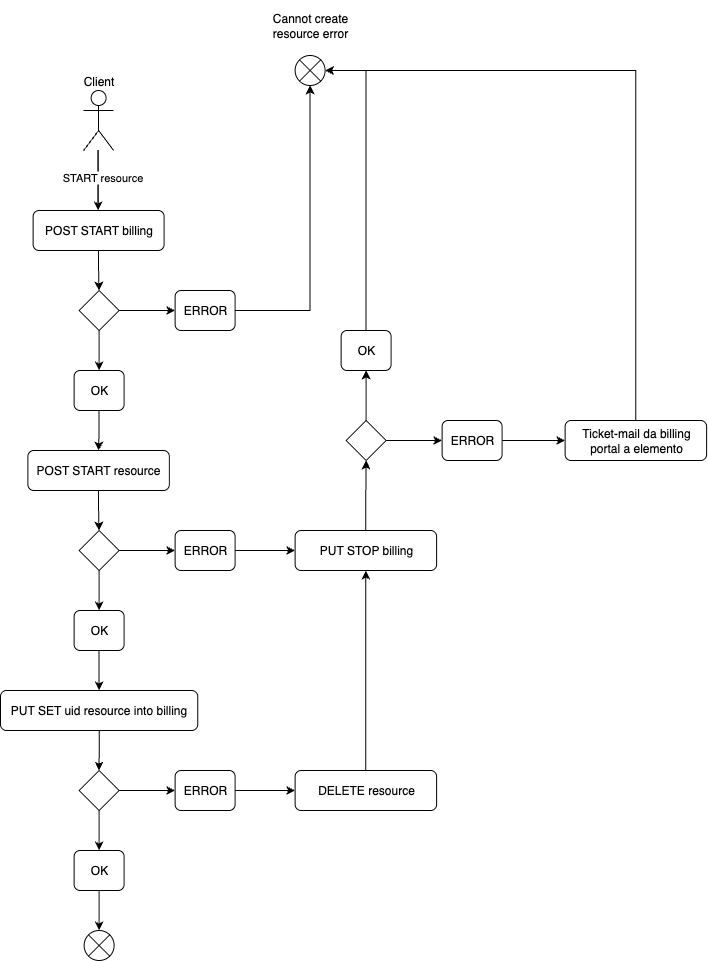

The diagram above was exported from draw.io. Its source (the exported page's mxGraphModel, read from the mxfile embedded in the PNG):
<mxGraphModel dx="1379" dy="823" grid="1" gridSize="10" guides="1" tooltips="1" connect="1" arrows="1" fold="1" page="1" pageScale="1" pageWidth="827" pageHeight="1169" math="0" shadow="0">
  <root>
    <mxCell id="0" />
    <mxCell id="1" parent="0" />
    <mxCell id="7" value="" style="edgeStyle=orthogonalEdgeStyle;rounded=0;orthogonalLoop=1;jettySize=auto;html=1;" parent="1" source="10" edge="1">
      <mxGeometry relative="1" as="geometry">
        <mxPoint x="167.6111111111111" y="380" as="targetPoint" />
      </mxGeometry>
    </mxCell>
    <mxCell id="8" value="" style="edgeStyle=orthogonalEdgeStyle;rounded=0;orthogonalLoop=1;jettySize=auto;html=1;" parent="1" source="10" edge="1">
      <mxGeometry relative="1" as="geometry">
        <mxPoint x="167.6111111111111" y="380" as="targetPoint" />
      </mxGeometry>
    </mxCell>
    <mxCell id="9" value="START resource" style="edgeLabel;html=1;align=center;verticalAlign=middle;resizable=0;points=[];" parent="8" vertex="1" connectable="0">
      <mxGeometry x="-0.1167" y="4" relative="1" as="geometry">
        <mxPoint as="offset" />
      </mxGeometry>
    </mxCell>
    <mxCell id="10" value="Client" style="shape=umlActor;verticalLabelPosition=top;verticalAlign=bottom;html=1;outlineConnect=0;labelPosition=center;align=center;" parent="1" vertex="1">
      <mxGeometry x="153.12" y="260" width="30" height="60" as="geometry" />
    </mxCell>
    <mxCell id="15" value="" style="verticalLabelPosition=middle;verticalAlign=middle;html=1;shape=mxgraph.flowchart.or;labelPosition=right;align=left;strokeColor=light-dark(#000000,#CC0000);" parent="1" vertex="1">
      <mxGeometry x="364.62" y="225" width="30" height="30" as="geometry" />
    </mxCell>
    <mxCell id="16" value="" style="edgeStyle=orthogonalEdgeStyle;rounded=0;orthogonalLoop=1;jettySize=auto;html=1;" parent="1" source="17" target="20" edge="1">
      <mxGeometry relative="1" as="geometry" />
    </mxCell>
    <mxCell id="17" value="POST START billing" style="rounded=1;whiteSpace=wrap;html=1;" parent="1" vertex="1">
      <mxGeometry x="102.62" y="380" width="131" height="40" as="geometry" />
    </mxCell>
    <mxCell id="18" value="" style="edgeStyle=orthogonalEdgeStyle;rounded=0;orthogonalLoop=1;jettySize=auto;html=1;" parent="1" source="20" target="22" edge="1">
      <mxGeometry relative="1" as="geometry" />
    </mxCell>
    <mxCell id="19" value="" style="edgeStyle=orthogonalEdgeStyle;rounded=0;orthogonalLoop=1;jettySize=auto;html=1;" parent="1" source="20" target="23" edge="1">
      <mxGeometry relative="1" as="geometry" />
    </mxCell>
    <mxCell id="20" value="" style="rhombus;whiteSpace=wrap;html=1;" parent="1" vertex="1">
      <mxGeometry x="148.62" y="460" width="40" height="40" as="geometry" />
    </mxCell>
    <mxCell id="21" value="" style="edgeStyle=orthogonalEdgeStyle;rounded=0;orthogonalLoop=1;jettySize=auto;html=1;" parent="1" source="22" target="27" edge="1">
      <mxGeometry relative="1" as="geometry" />
    </mxCell>
    <mxCell id="22" value="OK" style="rounded=1;whiteSpace=wrap;html=1;" parent="1" vertex="1">
      <mxGeometry x="143.62" y="540" width="50" height="40" as="geometry" />
    </mxCell>
    <mxCell id="23" value="ERROR" style="rounded=1;whiteSpace=wrap;html=1;" parent="1" vertex="1">
      <mxGeometry x="244.62" y="460" width="60" height="40" as="geometry" />
    </mxCell>
    <mxCell id="24" style="edgeStyle=orthogonalEdgeStyle;rounded=0;orthogonalLoop=1;jettySize=auto;html=1;entryX=0.5;entryY=1;entryDx=0;entryDy=0;entryPerimeter=0;" parent="1" source="23" target="15" edge="1">
      <mxGeometry relative="1" as="geometry" />
    </mxCell>
    <mxCell id="25" value="Cannot create resource error" style="text;html=1;align=center;verticalAlign=middle;whiteSpace=wrap;rounded=0;" parent="1" vertex="1">
      <mxGeometry x="334.62" y="170" width="90" height="50" as="geometry" />
    </mxCell>
    <mxCell id="26" value="" style="edgeStyle=orthogonalEdgeStyle;rounded=0;orthogonalLoop=1;jettySize=auto;html=1;" parent="1" source="27" target="30" edge="1">
      <mxGeometry relative="1" as="geometry" />
    </mxCell>
    <mxCell id="27" value="POST START resource" style="rounded=1;whiteSpace=wrap;html=1;" parent="1" vertex="1">
      <mxGeometry x="97.37" y="620" width="141.5" height="40" as="geometry" />
    </mxCell>
    <mxCell id="28" value="" style="edgeStyle=orthogonalEdgeStyle;rounded=0;orthogonalLoop=1;jettySize=auto;html=1;" parent="1" source="30" target="32" edge="1">
      <mxGeometry relative="1" as="geometry" />
    </mxCell>
    <mxCell id="29" value="" style="edgeStyle=orthogonalEdgeStyle;rounded=0;orthogonalLoop=1;jettySize=auto;html=1;" parent="1" source="30" target="34" edge="1">
      <mxGeometry relative="1" as="geometry" />
    </mxCell>
    <mxCell id="30" value="" style="rhombus;whiteSpace=wrap;html=1;" parent="1" vertex="1">
      <mxGeometry x="148.62" y="700" width="40" height="40" as="geometry" />
    </mxCell>
    <mxCell id="31" value="" style="edgeStyle=orthogonalEdgeStyle;rounded=0;orthogonalLoop=1;jettySize=auto;html=1;" parent="1" source="32" target="38" edge="1">
      <mxGeometry relative="1" as="geometry" />
    </mxCell>
    <mxCell id="32" value="OK" style="rounded=1;whiteSpace=wrap;html=1;" parent="1" vertex="1">
      <mxGeometry x="143.62" y="780" width="50" height="40" as="geometry" />
    </mxCell>
    <mxCell id="33" value="" style="edgeStyle=orthogonalEdgeStyle;rounded=0;orthogonalLoop=1;jettySize=auto;html=1;" parent="1" source="34" target="36" edge="1">
      <mxGeometry relative="1" as="geometry" />
    </mxCell>
    <mxCell id="34" value="ERROR" style="rounded=1;whiteSpace=wrap;html=1;" parent="1" vertex="1">
      <mxGeometry x="244.62" y="700" width="60" height="40" as="geometry" />
    </mxCell>
    <mxCell id="35" style="edgeStyle=orthogonalEdgeStyle;rounded=0;orthogonalLoop=1;jettySize=auto;html=1;entryX=0.5;entryY=1;entryDx=0;entryDy=0;" parent="1" source="36" target="51" edge="1">
      <mxGeometry relative="1" as="geometry" />
    </mxCell>
    <mxCell id="36" value="PUT STOP billing" style="rounded=1;whiteSpace=wrap;html=1;" parent="1" vertex="1">
      <mxGeometry x="364.62" y="700" width="141.5" height="40" as="geometry" />
    </mxCell>
    <mxCell id="37" value="" style="edgeStyle=orthogonalEdgeStyle;rounded=0;orthogonalLoop=1;jettySize=auto;html=1;" parent="1" source="38" target="41" edge="1">
      <mxGeometry relative="1" as="geometry" />
    </mxCell>
    <mxCell id="38" value="PUT SET uid resource into billing" style="rounded=1;whiteSpace=wrap;html=1;" parent="1" vertex="1">
      <mxGeometry x="70" y="860" width="197.25" height="40" as="geometry" />
    </mxCell>
    <mxCell id="39" value="" style="edgeStyle=orthogonalEdgeStyle;rounded=0;orthogonalLoop=1;jettySize=auto;html=1;" parent="1" source="41" target="43" edge="1">
      <mxGeometry relative="1" as="geometry" />
    </mxCell>
    <mxCell id="40" value="" style="edgeStyle=orthogonalEdgeStyle;rounded=0;orthogonalLoop=1;jettySize=auto;html=1;" parent="1" source="41" target="45" edge="1">
      <mxGeometry relative="1" as="geometry" />
    </mxCell>
    <mxCell id="41" value="" style="rhombus;whiteSpace=wrap;html=1;" parent="1" vertex="1">
      <mxGeometry x="148.62" y="940" width="40" height="40" as="geometry" />
    </mxCell>
    <mxCell id="42" value="" style="edgeStyle=orthogonalEdgeStyle;rounded=0;orthogonalLoop=1;jettySize=auto;html=1;" parent="1" source="43" target="48" edge="1">
      <mxGeometry relative="1" as="geometry" />
    </mxCell>
    <mxCell id="43" value="OK" style="rounded=1;whiteSpace=wrap;html=1;" parent="1" vertex="1">
      <mxGeometry x="143.62" y="1020" width="50" height="40" as="geometry" />
    </mxCell>
    <mxCell id="44" value="" style="edgeStyle=orthogonalEdgeStyle;rounded=0;orthogonalLoop=1;jettySize=auto;html=1;" parent="1" source="45" target="47" edge="1">
      <mxGeometry relative="1" as="geometry" />
    </mxCell>
    <mxCell id="45" value="ERROR" style="rounded=1;whiteSpace=wrap;html=1;" parent="1" vertex="1">
      <mxGeometry x="244.62" y="940" width="60" height="40" as="geometry" />
    </mxCell>
    <mxCell id="46" style="edgeStyle=orthogonalEdgeStyle;rounded=0;orthogonalLoop=1;jettySize=auto;html=1;entryX=0.5;entryY=1;entryDx=0;entryDy=0;" parent="1" source="47" target="36" edge="1">
      <mxGeometry relative="1" as="geometry" />
    </mxCell>
    <mxCell id="47" value="DELETE resource" style="rounded=1;whiteSpace=wrap;html=1;" parent="1" vertex="1">
      <mxGeometry x="364.62" y="940" width="141.5" height="40" as="geometry" />
    </mxCell>
    <mxCell id="48" value="" style="verticalLabelPosition=middle;verticalAlign=middle;html=1;shape=mxgraph.flowchart.or;labelPosition=right;align=left;strokeColor=light-dark(#000000,#00CC00);" parent="1" vertex="1">
      <mxGeometry x="153.63" y="1100" width="30" height="30" as="geometry" />
    </mxCell>
    <mxCell id="49" value="" style="edgeStyle=orthogonalEdgeStyle;rounded=0;orthogonalLoop=1;jettySize=auto;html=1;" parent="1" source="51" target="52" edge="1">
      <mxGeometry relative="1" as="geometry" />
    </mxCell>
    <mxCell id="50" value="" style="edgeStyle=orthogonalEdgeStyle;rounded=0;orthogonalLoop=1;jettySize=auto;html=1;" parent="1" source="51" target="54" edge="1">
      <mxGeometry relative="1" as="geometry" />
    </mxCell>
    <mxCell id="51" value="" style="rhombus;whiteSpace=wrap;html=1;" parent="1" vertex="1">
      <mxGeometry x="415.62" y="590" width="40" height="40" as="geometry" />
    </mxCell>
    <mxCell id="52" value="OK" style="rounded=1;whiteSpace=wrap;html=1;" parent="1" vertex="1">
      <mxGeometry x="410.62" y="500" width="50" height="40" as="geometry" />
    </mxCell>
    <mxCell id="53" value="" style="edgeStyle=orthogonalEdgeStyle;rounded=0;orthogonalLoop=1;jettySize=auto;html=1;" parent="1" source="54" target="56" edge="1">
      <mxGeometry relative="1" as="geometry" />
    </mxCell>
    <mxCell id="54" value="ERROR" style="rounded=1;whiteSpace=wrap;html=1;" parent="1" vertex="1">
      <mxGeometry x="511.62" y="590" width="60" height="40" as="geometry" />
    </mxCell>
    <mxCell id="55" style="edgeStyle=orthogonalEdgeStyle;rounded=0;orthogonalLoop=1;jettySize=auto;html=1;entryX=1;entryY=0.5;entryDx=0;entryDy=0;entryPerimeter=0;" parent="1" source="52" target="15" edge="1">
      <mxGeometry relative="1" as="geometry">
        <Array as="points">
          <mxPoint x="434.62" y="240" />
        </Array>
      </mxGeometry>
    </mxCell>
    <mxCell id="56" value="Ticket-mail da billing portal a elemento" style="rounded=1;whiteSpace=wrap;html=1;" parent="1" vertex="1">
      <mxGeometry x="634.62" y="590" width="141.5" height="40" as="geometry" />
    </mxCell>
    <mxCell id="57" style="edgeStyle=orthogonalEdgeStyle;rounded=0;orthogonalLoop=1;jettySize=auto;html=1;entryX=1;entryY=0.5;entryDx=0;entryDy=0;entryPerimeter=0;" parent="1" source="56" target="15" edge="1">
      <mxGeometry relative="1" as="geometry">
        <Array as="points">
          <mxPoint x="705.62" y="240" />
        </Array>
      </mxGeometry>
    </mxCell>
  </root>
</mxGraphModel>